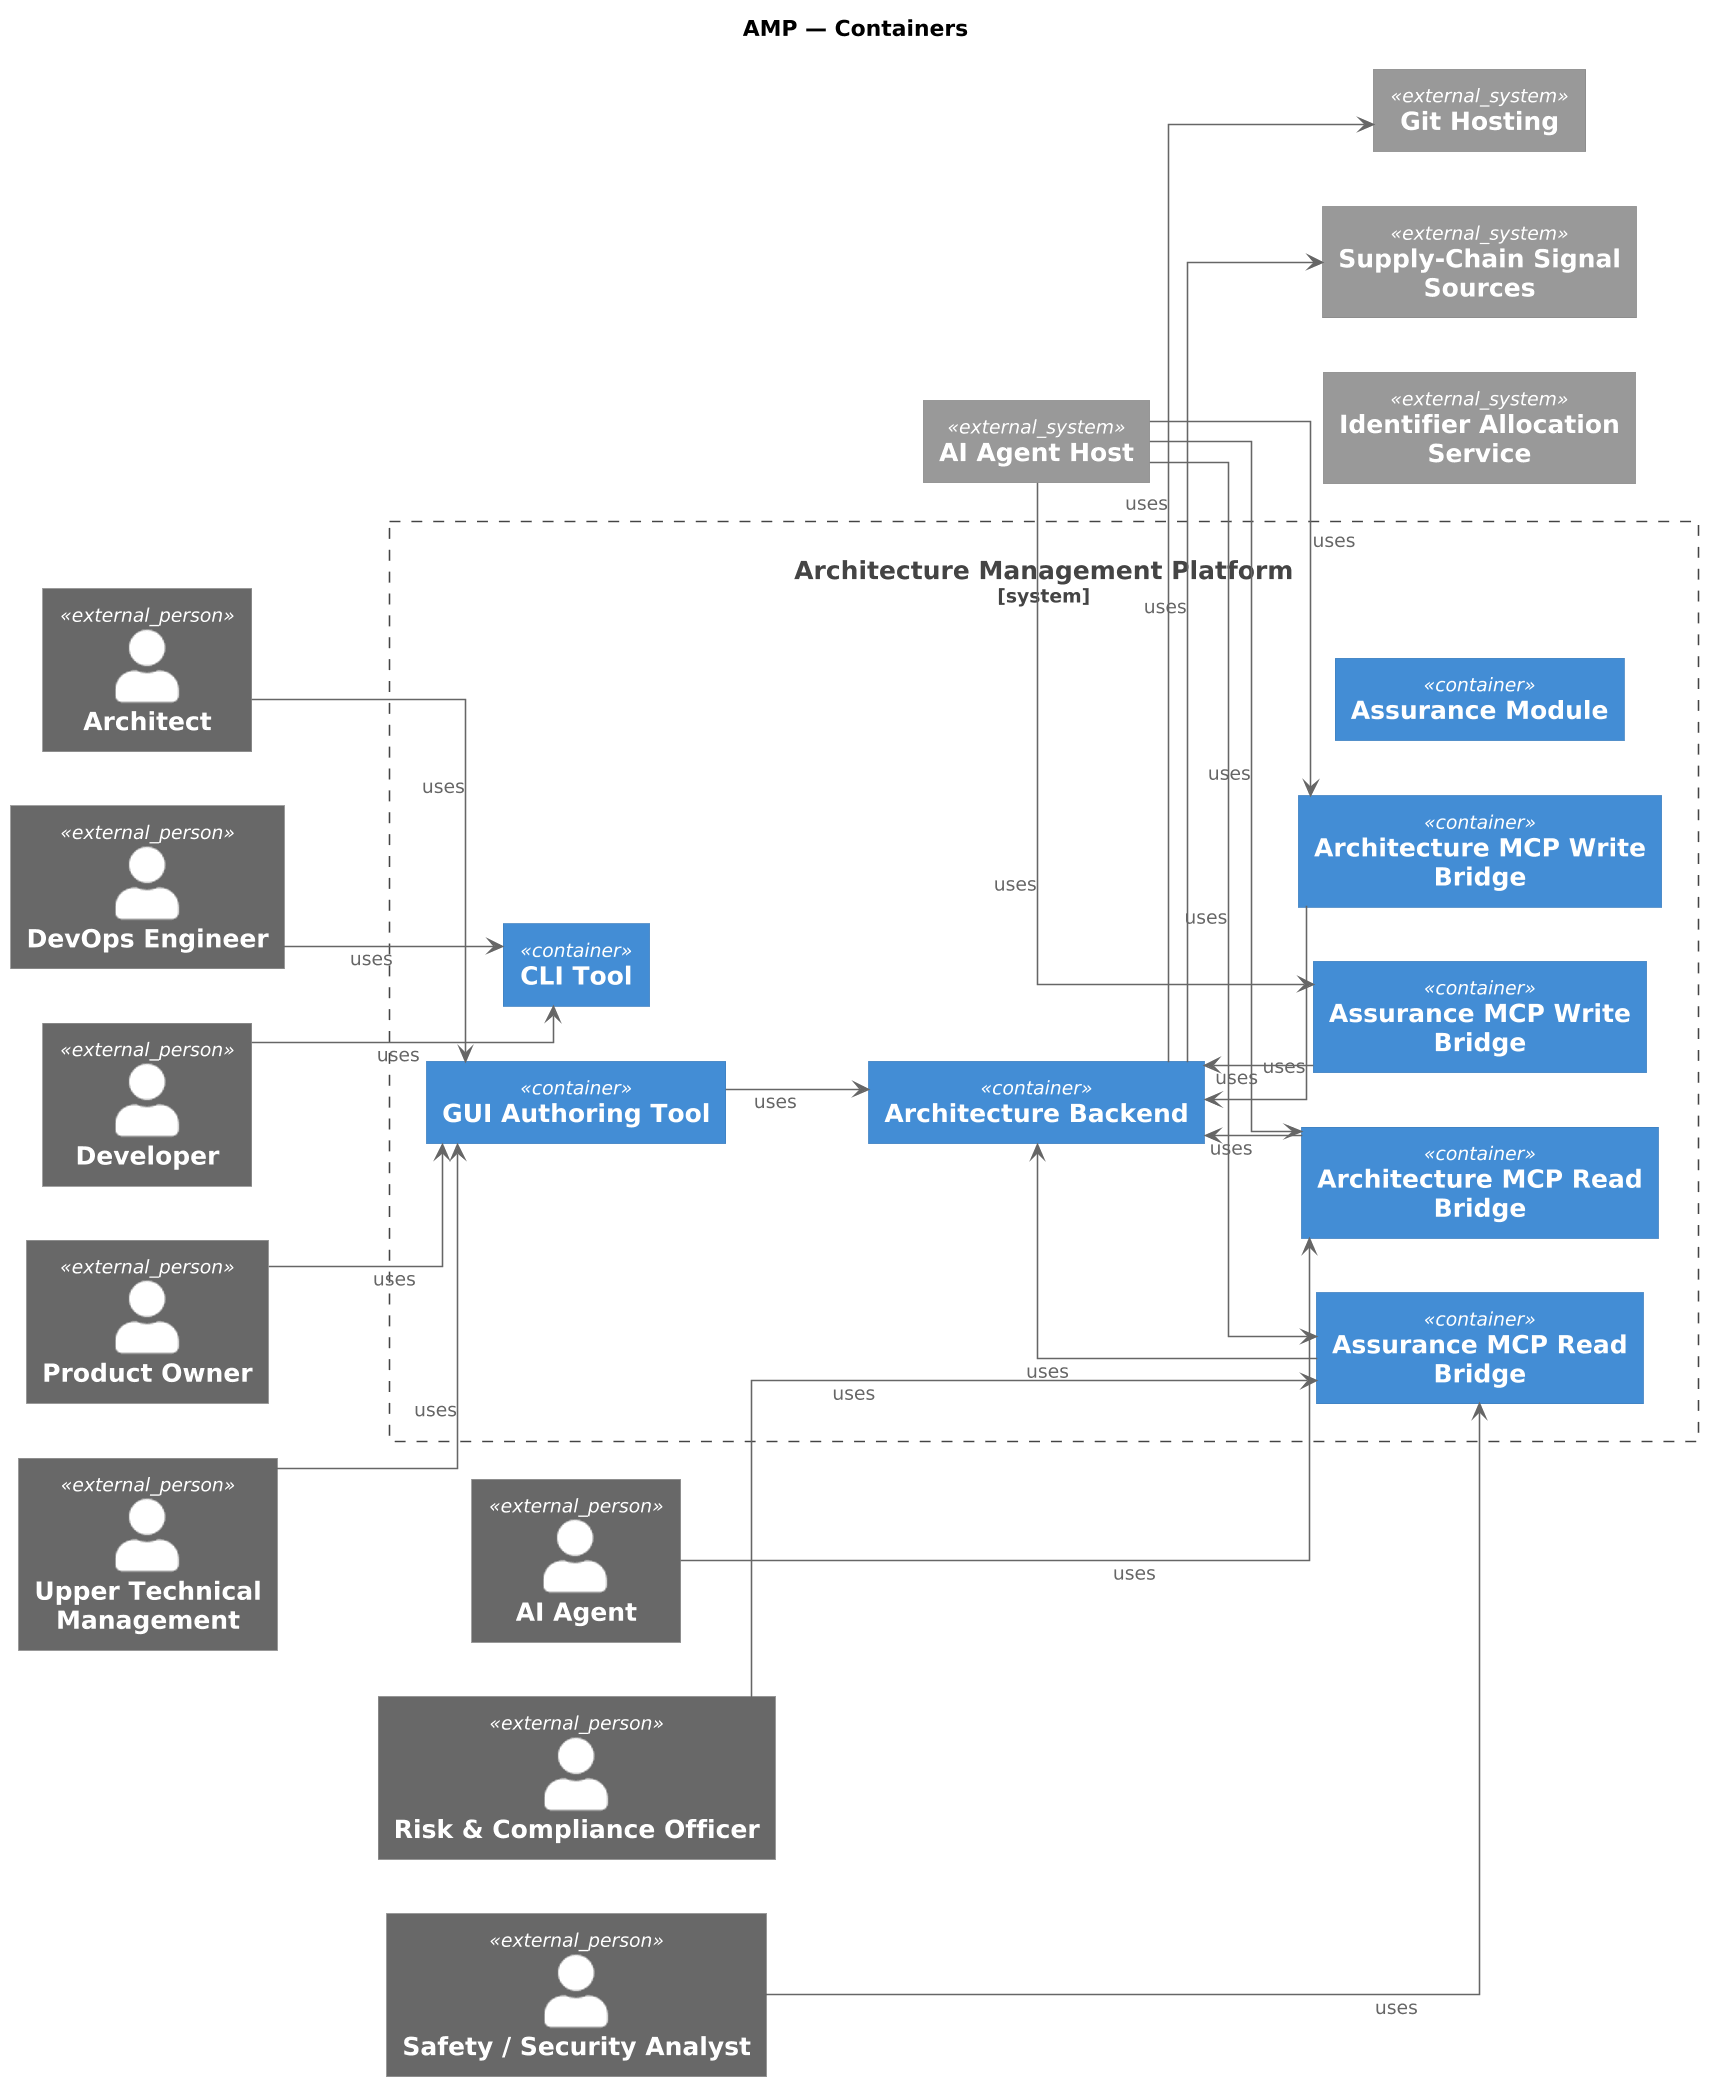

The diagram above was rendered by PlantUML. Its source (embedded in the PNG):
@startuml
skinparamlocked dpi 150
!include <C4/C4_Component>
left to right direction
skinparam shadowing false
skinparam linetype ortho
skinparam defaultTextAlignment center
skinparam wrapWidth 240
skinparam maxMessageSize 240

title AMP — Containers

System_Boundary(APP_hkrdtm, "Architecture Management Platform") {
  Container(APP_kjC6ex, "CLI Tool", "")
  Container(APP_lmO0mp, "GUI Authoring Tool", "")
  Container(APP_OYEmP1, "Architecture Backend", "")
  Container(APP_Ne0utf, "Architecture MCP Read Bridge", "")
  Container(APP_etTj9M, "Architecture MCP Write Bridge", "")
  Container(APP_iu_kKL, "Assurance MCP Read Bridge", "")
  Container(APP_js9xHR, "Assurance MCP Write Bridge", "")
  Container(GRP_rW_2nX, "Assurance Module", "")
  APP_kjC6ex -[hidden]right- APP_lmO0mp
  APP_lmO0mp -[hidden]right- APP_OYEmP1
  APP_OYEmP1 -[hidden]right- APP_Ne0utf
  APP_Ne0utf -[hidden]right- APP_etTj9M
  APP_etTj9M -[hidden]right- APP_iu_kKL
  APP_iu_kKL -[hidden]right- APP_js9xHR
  APP_js9xHR -[hidden]right- GRP_rW_2nX

}

Person_Ext(ACT_Nn7Oo7, "Architect")
Person_Ext(ACT_OLWiNc, "DevOps Engineer")
Person_Ext(ACT_Pp8Qq8, "Developer")
Person_Ext(ACT_Rr9Ss9, "Product Owner")
Person_Ext(ACT_Ut1Vv1, "Upper Technical Management")
System_Ext(APP_v6AXNw, "AI Agent Host")
System_Ext(APP_Je9pmw, "Git Hosting")
System_Ext(APP_JqIBPJ, "Supply-Chain Signal Sources")
System_Ext(APP_AeU7V3, "Identifier Allocation Service")
Person_Ext(ROL_udXPfB, "AI Agent")
Person_Ext(ROL_abNYhO, "Risk & Compliance Officer")
Person_Ext(ROL_yswDMB, "Safety / Security Analyst")

ACT_Nn7Oo7 -[hidden]right- ACT_OLWiNc
ACT_OLWiNc -[hidden]right- ACT_Pp8Qq8
ACT_Pp8Qq8 -[hidden]right- ACT_Rr9Ss9
ACT_Rr9Ss9 -[hidden]right- ACT_Ut1Vv1
ACT_Ut1Vv1 -[hidden]right- ROL_udXPfB
ROL_udXPfB -[hidden]right- ROL_abNYhO
ROL_abNYhO -[hidden]right- ROL_yswDMB
ROL_yswDMB -[hidden]right- APP_hkrdtm
APP_hkrdtm -[hidden]right- APP_v6AXNw
APP_v6AXNw -[hidden]right- APP_Je9pmw
APP_Je9pmw -[hidden]right- APP_JqIBPJ
APP_JqIBPJ -[hidden]right- APP_AeU7V3


ACT_Nn7Oo7 --> APP_lmO0mp : uses
ACT_OLWiNc --> APP_kjC6ex : uses
ACT_Pp8Qq8 --> APP_kjC6ex : uses
ACT_Rr9Ss9 --> APP_lmO0mp : uses
ACT_Ut1Vv1 --> APP_lmO0mp : uses
APP_lmO0mp --> APP_OYEmP1 : uses
APP_Ne0utf --> APP_OYEmP1 : uses
APP_etTj9M --> APP_OYEmP1 : uses
APP_iu_kKL --> APP_OYEmP1 : uses
APP_js9xHR --> APP_OYEmP1 : uses
APP_v6AXNw --> APP_Ne0utf : uses
APP_v6AXNw --> APP_etTj9M : uses
APP_v6AXNw --> APP_iu_kKL : uses
APP_v6AXNw --> APP_js9xHR : uses
APP_OYEmP1 --> APP_Je9pmw : uses
APP_OYEmP1 --> APP_JqIBPJ : uses
ROL_udXPfB --> APP_Ne0utf : uses
ROL_abNYhO --> APP_iu_kKL : uses
ROL_yswDMB --> APP_iu_kKL : uses
@enduml